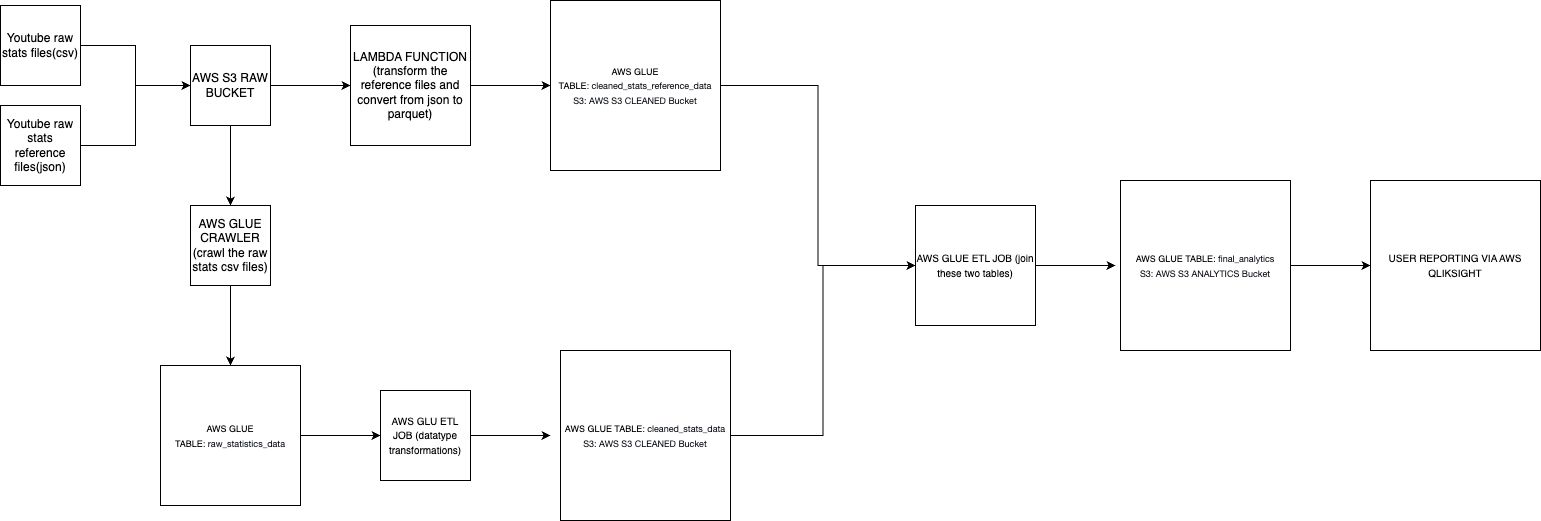

The diagram above was exported from draw.io. Its source (the exported page's mxGraphModel, read from the mxfile embedded in the PNG):
<mxGraphModel dx="1242" dy="700" grid="1" gridSize="10" guides="1" tooltips="1" connect="1" arrows="1" fold="1" page="1" pageScale="1" pageWidth="850" pageHeight="1100" math="0" shadow="0">
  <root>
    <mxCell id="0" />
    <mxCell id="1" parent="0" />
    <mxCell id="Pk9qYFChc7ISO-DQyLWY-4" style="edgeStyle=orthogonalEdgeStyle;rounded=0;orthogonalLoop=1;jettySize=auto;html=1;exitX=1;exitY=0.5;exitDx=0;exitDy=0;entryX=0;entryY=0.5;entryDx=0;entryDy=0;" edge="1" parent="1" source="Pk9qYFChc7ISO-DQyLWY-1" target="Pk9qYFChc7ISO-DQyLWY-3">
      <mxGeometry relative="1" as="geometry" />
    </mxCell>
    <mxCell id="Pk9qYFChc7ISO-DQyLWY-1" value="Youtube raw stats files(csv)" style="whiteSpace=wrap;html=1;aspect=fixed;" vertex="1" parent="1">
      <mxGeometry x="30" y="140" width="80" height="80" as="geometry" />
    </mxCell>
    <mxCell id="Pk9qYFChc7ISO-DQyLWY-6" style="edgeStyle=orthogonalEdgeStyle;rounded=0;orthogonalLoop=1;jettySize=auto;html=1;exitX=1;exitY=0.5;exitDx=0;exitDy=0;entryX=0;entryY=0.5;entryDx=0;entryDy=0;" edge="1" parent="1" source="Pk9qYFChc7ISO-DQyLWY-2" target="Pk9qYFChc7ISO-DQyLWY-3">
      <mxGeometry relative="1" as="geometry" />
    </mxCell>
    <mxCell id="Pk9qYFChc7ISO-DQyLWY-2" value="Youtube raw stats reference files(json)" style="whiteSpace=wrap;html=1;aspect=fixed;" vertex="1" parent="1">
      <mxGeometry x="30" y="240" width="80" height="80" as="geometry" />
    </mxCell>
    <mxCell id="Pk9qYFChc7ISO-DQyLWY-8" value="" style="edgeStyle=orthogonalEdgeStyle;rounded=0;orthogonalLoop=1;jettySize=auto;html=1;" edge="1" parent="1" source="Pk9qYFChc7ISO-DQyLWY-3" target="Pk9qYFChc7ISO-DQyLWY-7">
      <mxGeometry relative="1" as="geometry" />
    </mxCell>
    <mxCell id="Pk9qYFChc7ISO-DQyLWY-13" value="" style="edgeStyle=orthogonalEdgeStyle;rounded=0;orthogonalLoop=1;jettySize=auto;html=1;" edge="1" parent="1" source="Pk9qYFChc7ISO-DQyLWY-3" target="Pk9qYFChc7ISO-DQyLWY-12">
      <mxGeometry relative="1" as="geometry" />
    </mxCell>
    <mxCell id="Pk9qYFChc7ISO-DQyLWY-3" value="AWS S3 RAW BUCKET" style="whiteSpace=wrap;html=1;aspect=fixed;" vertex="1" parent="1">
      <mxGeometry x="220" y="180" width="80" height="80" as="geometry" />
    </mxCell>
    <mxCell id="Pk9qYFChc7ISO-DQyLWY-10" value="" style="edgeStyle=orthogonalEdgeStyle;rounded=0;orthogonalLoop=1;jettySize=auto;html=1;" edge="1" parent="1" source="Pk9qYFChc7ISO-DQyLWY-7" target="Pk9qYFChc7ISO-DQyLWY-9">
      <mxGeometry relative="1" as="geometry" />
    </mxCell>
    <mxCell id="Pk9qYFChc7ISO-DQyLWY-7" value="LAMBDA FUNCTION (transform the reference files and convert from json to parquet)" style="whiteSpace=wrap;html=1;aspect=fixed;" vertex="1" parent="1">
      <mxGeometry x="380" y="160" width="120" height="120" as="geometry" />
    </mxCell>
    <mxCell id="Pk9qYFChc7ISO-DQyLWY-23" style="edgeStyle=orthogonalEdgeStyle;rounded=0;orthogonalLoop=1;jettySize=auto;html=1;exitX=1;exitY=0.5;exitDx=0;exitDy=0;entryX=0;entryY=0.5;entryDx=0;entryDy=0;" edge="1" parent="1" source="Pk9qYFChc7ISO-DQyLWY-9" target="Pk9qYFChc7ISO-DQyLWY-21">
      <mxGeometry relative="1" as="geometry" />
    </mxCell>
    <mxCell id="Pk9qYFChc7ISO-DQyLWY-9" value="&lt;font style=&quot;font-size: 9px;&quot;&gt;AWS GLUE TABLE:&amp;nbsp;&lt;span style=&quot;color: rgb(15, 20, 26); font-family: &amp;quot;Amazon Ember&amp;quot;, &amp;quot;Helvetica Neue&amp;quot;, Roboto, Arial, sans-serif; text-align: start; background-color: rgb(255, 255, 255);&quot;&gt;cleaned_stats_reference_data&lt;/span&gt;&lt;/font&gt;&lt;div&gt;&lt;font style=&quot;font-size: 9px;&quot;&gt;&lt;span style=&quot;color: rgb(15, 20, 26); font-family: &amp;quot;Amazon Ember&amp;quot;, &amp;quot;Helvetica Neue&amp;quot;, Roboto, Arial, sans-serif; text-align: start; background-color: rgb(255, 255, 255);&quot;&gt;S3: AWS S3 CLEANED Bucket&lt;/span&gt;&lt;/font&gt;&lt;/div&gt;" style="whiteSpace=wrap;html=1;aspect=fixed;" vertex="1" parent="1">
      <mxGeometry x="580" y="135" width="170" height="170" as="geometry" />
    </mxCell>
    <mxCell id="Pk9qYFChc7ISO-DQyLWY-15" value="" style="edgeStyle=orthogonalEdgeStyle;rounded=0;orthogonalLoop=1;jettySize=auto;html=1;" edge="1" parent="1" source="Pk9qYFChc7ISO-DQyLWY-12" target="Pk9qYFChc7ISO-DQyLWY-14">
      <mxGeometry relative="1" as="geometry" />
    </mxCell>
    <mxCell id="Pk9qYFChc7ISO-DQyLWY-12" value="AWS GLUE CRAWLER (crawl the raw stats csv files)" style="whiteSpace=wrap;html=1;aspect=fixed;" vertex="1" parent="1">
      <mxGeometry x="220" y="340" width="80" height="80" as="geometry" />
    </mxCell>
    <mxCell id="Pk9qYFChc7ISO-DQyLWY-17" value="" style="edgeStyle=orthogonalEdgeStyle;rounded=0;orthogonalLoop=1;jettySize=auto;html=1;" edge="1" parent="1" source="Pk9qYFChc7ISO-DQyLWY-14" target="Pk9qYFChc7ISO-DQyLWY-16">
      <mxGeometry relative="1" as="geometry" />
    </mxCell>
    <mxCell id="Pk9qYFChc7ISO-DQyLWY-14" value="&lt;font style=&quot;font-size: 9px;&quot;&gt;AWS GLUE TABLE:&amp;nbsp;&lt;span style=&quot;color: rgb(15, 20, 26); font-family: &amp;quot;Amazon Ember&amp;quot;, &amp;quot;Helvetica Neue&amp;quot;, Roboto, Arial, sans-serif; text-align: start; background-color: rgb(255, 255, 255);&quot;&gt;raw_statistics_data&lt;/span&gt;&lt;/font&gt;" style="whiteSpace=wrap;html=1;aspect=fixed;" vertex="1" parent="1">
      <mxGeometry x="190" y="500" width="140" height="140" as="geometry" />
    </mxCell>
    <mxCell id="Pk9qYFChc7ISO-DQyLWY-19" value="" style="edgeStyle=orthogonalEdgeStyle;rounded=0;orthogonalLoop=1;jettySize=auto;html=1;" edge="1" parent="1" source="Pk9qYFChc7ISO-DQyLWY-16">
      <mxGeometry relative="1" as="geometry">
        <mxPoint x="580" y="570" as="targetPoint" />
      </mxGeometry>
    </mxCell>
    <mxCell id="Pk9qYFChc7ISO-DQyLWY-16" value="&lt;font size=&quot;1&quot;&gt;AWS GLU ETL JOB (datatype transformations)&lt;/font&gt;" style="whiteSpace=wrap;html=1;aspect=fixed;" vertex="1" parent="1">
      <mxGeometry x="410" y="525" width="90" height="90" as="geometry" />
    </mxCell>
    <mxCell id="Pk9qYFChc7ISO-DQyLWY-26" style="edgeStyle=orthogonalEdgeStyle;rounded=0;orthogonalLoop=1;jettySize=auto;html=1;exitX=1;exitY=0.5;exitDx=0;exitDy=0;entryX=0;entryY=0.5;entryDx=0;entryDy=0;" edge="1" parent="1" source="Pk9qYFChc7ISO-DQyLWY-20" target="Pk9qYFChc7ISO-DQyLWY-21">
      <mxGeometry relative="1" as="geometry" />
    </mxCell>
    <mxCell id="Pk9qYFChc7ISO-DQyLWY-20" value="&lt;font style=&quot;font-size: 9px;&quot;&gt;AWS GLUE TABLE:&amp;nbsp;&lt;span style=&quot;color: rgb(15, 20, 26); font-family: &amp;quot;Amazon Ember&amp;quot;, &amp;quot;Helvetica Neue&amp;quot;, Roboto, Arial, sans-serif; text-align: start; background-color: rgb(255, 255, 255);&quot;&gt;cleaned_stats_data&lt;/span&gt;&lt;/font&gt;&lt;div&gt;&lt;font style=&quot;font-size: 9px;&quot;&gt;&lt;span style=&quot;color: rgb(15, 20, 26); font-family: &amp;quot;Amazon Ember&amp;quot;, &amp;quot;Helvetica Neue&amp;quot;, Roboto, Arial, sans-serif; text-align: start; background-color: rgb(255, 255, 255);&quot;&gt;S3: AWS S3 CLEANED Bucket&lt;/span&gt;&lt;/font&gt;&lt;/div&gt;" style="whiteSpace=wrap;html=1;aspect=fixed;" vertex="1" parent="1">
      <mxGeometry x="590" y="485" width="170" height="170" as="geometry" />
    </mxCell>
    <mxCell id="Pk9qYFChc7ISO-DQyLWY-28" value="" style="edgeStyle=orthogonalEdgeStyle;rounded=0;orthogonalLoop=1;jettySize=auto;html=1;" edge="1" parent="1" source="Pk9qYFChc7ISO-DQyLWY-21">
      <mxGeometry relative="1" as="geometry">
        <mxPoint x="1145" y="400" as="targetPoint" />
      </mxGeometry>
    </mxCell>
    <mxCell id="Pk9qYFChc7ISO-DQyLWY-21" value="&lt;font size=&quot;1&quot;&gt;AWS GLUE ETL JOB (join these two tables)&lt;/font&gt;" style="whiteSpace=wrap;html=1;aspect=fixed;" vertex="1" parent="1">
      <mxGeometry x="945" y="340" width="120" height="120" as="geometry" />
    </mxCell>
    <mxCell id="Pk9qYFChc7ISO-DQyLWY-31" value="" style="edgeStyle=orthogonalEdgeStyle;rounded=0;orthogonalLoop=1;jettySize=auto;html=1;" edge="1" parent="1" source="Pk9qYFChc7ISO-DQyLWY-29" target="Pk9qYFChc7ISO-DQyLWY-30">
      <mxGeometry relative="1" as="geometry" />
    </mxCell>
    <mxCell id="Pk9qYFChc7ISO-DQyLWY-29" value="&lt;font style=&quot;font-size: 9px;&quot;&gt;AWS GLUE TABLE:&amp;nbsp;&lt;span style=&quot;color: rgb(15, 20, 26); font-family: &amp;quot;Amazon Ember&amp;quot;, &amp;quot;Helvetica Neue&amp;quot;, Roboto, Arial, sans-serif; text-align: start; background-color: rgb(255, 255, 255);&quot;&gt;final_analytics&lt;/span&gt;&lt;/font&gt;&lt;div&gt;&lt;font style=&quot;font-size: 9px;&quot;&gt;&lt;span style=&quot;color: rgb(15, 20, 26); font-family: &amp;quot;Amazon Ember&amp;quot;, &amp;quot;Helvetica Neue&amp;quot;, Roboto, Arial, sans-serif; text-align: start; background-color: rgb(255, 255, 255);&quot;&gt;S3: AWS S3 ANALYTICS Bucket&lt;/span&gt;&lt;/font&gt;&lt;/div&gt;" style="whiteSpace=wrap;html=1;aspect=fixed;" vertex="1" parent="1">
      <mxGeometry x="1150" y="315" width="170" height="170" as="geometry" />
    </mxCell>
    <mxCell id="Pk9qYFChc7ISO-DQyLWY-30" value="&lt;font size=&quot;1&quot;&gt;USER REPORTING VIA AWS QLIKSIGHT&lt;/font&gt;" style="whiteSpace=wrap;html=1;aspect=fixed;" vertex="1" parent="1">
      <mxGeometry x="1400" y="315" width="170" height="170" as="geometry" />
    </mxCell>
  </root>
</mxGraphModel>